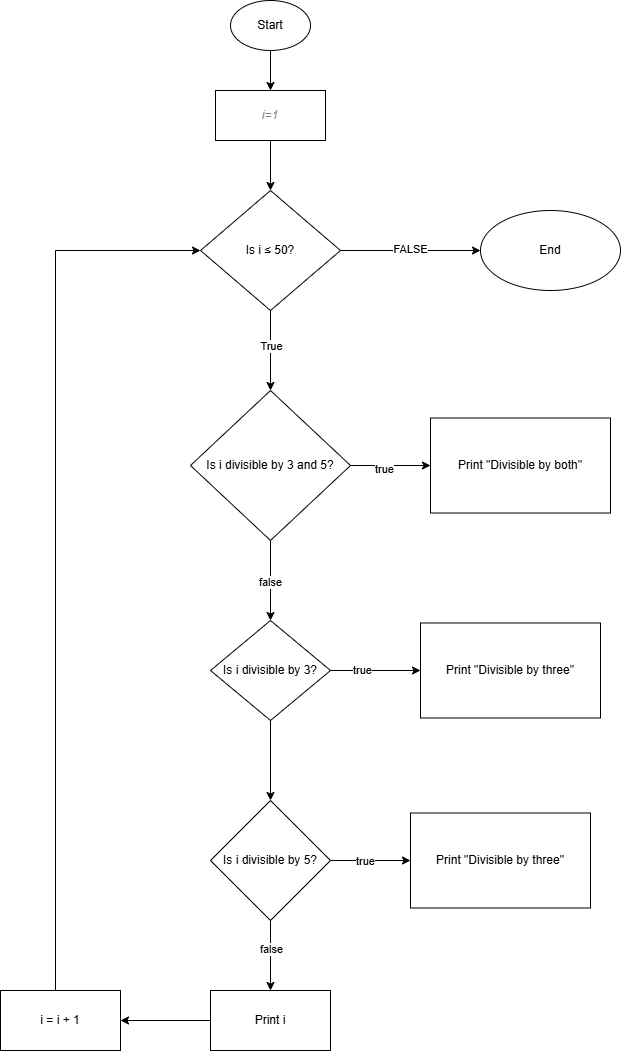

The diagram above was exported from draw.io. Its source (the exported page's mxGraphModel, read from the mxfile embedded in the PNG):
<mxGraphModel dx="2316" dy="1171" grid="1" gridSize="10" guides="1" tooltips="1" connect="1" arrows="1" fold="1" page="1" pageScale="1" pageWidth="850" pageHeight="1100" background="#FFFFFF" math="0" shadow="0">
  <root>
    <mxCell id="0" />
    <mxCell id="1" parent="0" />
    <mxCell id="UK-s1-Ic8hnljtUqyrCT-9" value="" style="edgeStyle=orthogonalEdgeStyle;rounded=0;orthogonalLoop=1;jettySize=auto;html=1;" parent="1" source="UK-s1-Ic8hnljtUqyrCT-1" target="UK-s1-Ic8hnljtUqyrCT-2" edge="1">
      <mxGeometry relative="1" as="geometry" />
    </mxCell>
    <mxCell id="UK-s1-Ic8hnljtUqyrCT-1" value="Start" style="ellipse;whiteSpace=wrap;html=1;" parent="1" vertex="1">
      <mxGeometry x="320" y="30" width="80" height="50" as="geometry" />
    </mxCell>
    <mxCell id="ZI2CPqHBw1_PsWv98z6B-2" value="" style="edgeStyle=orthogonalEdgeStyle;rounded=0;orthogonalLoop=1;jettySize=auto;html=1;" parent="1" source="UK-s1-Ic8hnljtUqyrCT-2" target="UK-s1-Ic8hnljtUqyrCT-12" edge="1">
      <mxGeometry relative="1" as="geometry" />
    </mxCell>
    <mxCell id="UK-s1-Ic8hnljtUqyrCT-2" value="&lt;font color=&quot;#7f848e&quot;&gt;&lt;i&gt;i=1&lt;/i&gt;&lt;/font&gt;" style="rounded=0;whiteSpace=wrap;html=1;" parent="1" vertex="1">
      <mxGeometry x="305" y="120" width="110" height="50" as="geometry" />
    </mxCell>
    <mxCell id="UK-s1-Ic8hnljtUqyrCT-3" value="End" style="ellipse;whiteSpace=wrap;html=1;" parent="1" vertex="1">
      <mxGeometry x="570" y="240" width="140" height="80" as="geometry" />
    </mxCell>
    <mxCell id="UK-s1-Ic8hnljtUqyrCT-17" value="" style="edgeStyle=orthogonalEdgeStyle;rounded=0;orthogonalLoop=1;jettySize=auto;html=1;" parent="1" source="UK-s1-Ic8hnljtUqyrCT-12" edge="1">
      <mxGeometry relative="1" as="geometry">
        <mxPoint x="360" y="420" as="targetPoint" />
      </mxGeometry>
    </mxCell>
    <mxCell id="ZI2CPqHBw1_PsWv98z6B-12" value="True" style="edgeLabel;html=1;align=center;verticalAlign=middle;resizable=0;points=[];" parent="UK-s1-Ic8hnljtUqyrCT-17" vertex="1" connectable="0">
      <mxGeometry x="-0.1152" relative="1" as="geometry">
        <mxPoint as="offset" />
      </mxGeometry>
    </mxCell>
    <mxCell id="ZI2CPqHBw1_PsWv98z6B-15" style="edgeStyle=orthogonalEdgeStyle;rounded=0;orthogonalLoop=1;jettySize=auto;html=1;" parent="1" source="UK-s1-Ic8hnljtUqyrCT-12" target="UK-s1-Ic8hnljtUqyrCT-3" edge="1">
      <mxGeometry relative="1" as="geometry" />
    </mxCell>
    <mxCell id="00Jd4vv2BrvTbenSQFPU-1" value="FALSE" style="edgeLabel;html=1;align=center;verticalAlign=middle;resizable=0;points=[];" vertex="1" connectable="0" parent="ZI2CPqHBw1_PsWv98z6B-15">
      <mxGeometry x="-0.0096" y="2" relative="1" as="geometry">
        <mxPoint as="offset" />
      </mxGeometry>
    </mxCell>
    <mxCell id="UK-s1-Ic8hnljtUqyrCT-12" value="Is i ≤ 50?" style="rhombus;whiteSpace=wrap;html=1;" parent="1" vertex="1">
      <mxGeometry x="290" y="220" width="140" height="120" as="geometry" />
    </mxCell>
    <mxCell id="00Jd4vv2BrvTbenSQFPU-5" value="" style="edgeStyle=orthogonalEdgeStyle;rounded=0;orthogonalLoop=1;jettySize=auto;html=1;" edge="1" parent="1" source="00Jd4vv2BrvTbenSQFPU-3" target="00Jd4vv2BrvTbenSQFPU-4">
      <mxGeometry relative="1" as="geometry" />
    </mxCell>
    <mxCell id="00Jd4vv2BrvTbenSQFPU-6" value="true" style="edgeLabel;html=1;align=center;verticalAlign=middle;resizable=0;points=[];" vertex="1" connectable="0" parent="00Jd4vv2BrvTbenSQFPU-5">
      <mxGeometry x="-0.163" y="-3" relative="1" as="geometry">
        <mxPoint as="offset" />
      </mxGeometry>
    </mxCell>
    <mxCell id="00Jd4vv2BrvTbenSQFPU-8" value="" style="edgeStyle=orthogonalEdgeStyle;rounded=0;orthogonalLoop=1;jettySize=auto;html=1;" edge="1" parent="1" source="00Jd4vv2BrvTbenSQFPU-3" target="00Jd4vv2BrvTbenSQFPU-7">
      <mxGeometry relative="1" as="geometry" />
    </mxCell>
    <mxCell id="00Jd4vv2BrvTbenSQFPU-9" value="false" style="edgeLabel;html=1;align=center;verticalAlign=middle;resizable=0;points=[];" vertex="1" connectable="0" parent="00Jd4vv2BrvTbenSQFPU-8">
      <mxGeometry x="0.0259" y="-1" relative="1" as="geometry">
        <mxPoint as="offset" />
      </mxGeometry>
    </mxCell>
    <mxCell id="00Jd4vv2BrvTbenSQFPU-3" value="Is i divisible by 3 and 5?" style="rhombus;whiteSpace=wrap;html=1;" vertex="1" parent="1">
      <mxGeometry x="280" y="420" width="160" height="150" as="geometry" />
    </mxCell>
    <mxCell id="00Jd4vv2BrvTbenSQFPU-4" value="Print &quot;Divisible by both&quot;" style="rounded=0;whiteSpace=wrap;html=1;" vertex="1" parent="1">
      <mxGeometry x="520" y="447.5" width="180" height="95" as="geometry" />
    </mxCell>
    <mxCell id="00Jd4vv2BrvTbenSQFPU-11" value="" style="edgeStyle=orthogonalEdgeStyle;rounded=0;orthogonalLoop=1;jettySize=auto;html=1;" edge="1" parent="1" source="00Jd4vv2BrvTbenSQFPU-7" target="00Jd4vv2BrvTbenSQFPU-10">
      <mxGeometry relative="1" as="geometry" />
    </mxCell>
    <mxCell id="00Jd4vv2BrvTbenSQFPU-14" value="" style="edgeStyle=orthogonalEdgeStyle;rounded=0;orthogonalLoop=1;jettySize=auto;html=1;" edge="1" parent="1" source="00Jd4vv2BrvTbenSQFPU-7" target="00Jd4vv2BrvTbenSQFPU-13">
      <mxGeometry relative="1" as="geometry" />
    </mxCell>
    <mxCell id="00Jd4vv2BrvTbenSQFPU-15" value="true" style="edgeLabel;html=1;align=center;verticalAlign=middle;resizable=0;points=[];" vertex="1" connectable="0" parent="00Jd4vv2BrvTbenSQFPU-14">
      <mxGeometry x="-0.3218" y="1" relative="1" as="geometry">
        <mxPoint as="offset" />
      </mxGeometry>
    </mxCell>
    <mxCell id="00Jd4vv2BrvTbenSQFPU-7" value="Is i divisible by 3?" style="rhombus;whiteSpace=wrap;html=1;" vertex="1" parent="1">
      <mxGeometry x="300" y="650" width="120" height="100" as="geometry" />
    </mxCell>
    <mxCell id="00Jd4vv2BrvTbenSQFPU-17" value="" style="edgeStyle=orthogonalEdgeStyle;rounded=0;orthogonalLoop=1;jettySize=auto;html=1;" edge="1" parent="1" source="00Jd4vv2BrvTbenSQFPU-10" target="00Jd4vv2BrvTbenSQFPU-16">
      <mxGeometry relative="1" as="geometry" />
    </mxCell>
    <mxCell id="00Jd4vv2BrvTbenSQFPU-18" value="true" style="edgeLabel;html=1;align=center;verticalAlign=middle;resizable=0;points=[];" vertex="1" connectable="0" parent="00Jd4vv2BrvTbenSQFPU-17">
      <mxGeometry x="-0.1444" relative="1" as="geometry">
        <mxPoint as="offset" />
      </mxGeometry>
    </mxCell>
    <mxCell id="00Jd4vv2BrvTbenSQFPU-20" value="" style="edgeStyle=orthogonalEdgeStyle;rounded=0;orthogonalLoop=1;jettySize=auto;html=1;" edge="1" parent="1" source="00Jd4vv2BrvTbenSQFPU-10" target="00Jd4vv2BrvTbenSQFPU-19">
      <mxGeometry relative="1" as="geometry" />
    </mxCell>
    <mxCell id="00Jd4vv2BrvTbenSQFPU-21" value="false" style="edgeLabel;html=1;align=center;verticalAlign=middle;resizable=0;points=[];" vertex="1" connectable="0" parent="00Jd4vv2BrvTbenSQFPU-20">
      <mxGeometry x="-0.1873" relative="1" as="geometry">
        <mxPoint as="offset" />
      </mxGeometry>
    </mxCell>
    <mxCell id="00Jd4vv2BrvTbenSQFPU-10" value="Is i divisible by 5?" style="rhombus;whiteSpace=wrap;html=1;" vertex="1" parent="1">
      <mxGeometry x="300" y="830" width="120" height="120" as="geometry" />
    </mxCell>
    <mxCell id="00Jd4vv2BrvTbenSQFPU-13" value="Print &quot;Divisible by three&quot;" style="rounded=0;whiteSpace=wrap;html=1;" vertex="1" parent="1">
      <mxGeometry x="510" y="652.5" width="180" height="95" as="geometry" />
    </mxCell>
    <mxCell id="00Jd4vv2BrvTbenSQFPU-16" value="Print &quot;Divisible by three&quot;" style="rounded=0;whiteSpace=wrap;html=1;" vertex="1" parent="1">
      <mxGeometry x="500" y="842.5" width="180" height="95" as="geometry" />
    </mxCell>
    <mxCell id="00Jd4vv2BrvTbenSQFPU-23" value="" style="edgeStyle=orthogonalEdgeStyle;rounded=0;orthogonalLoop=1;jettySize=auto;html=1;" edge="1" parent="1" source="00Jd4vv2BrvTbenSQFPU-19" target="00Jd4vv2BrvTbenSQFPU-22">
      <mxGeometry relative="1" as="geometry" />
    </mxCell>
    <mxCell id="00Jd4vv2BrvTbenSQFPU-19" value="Print i" style="rounded=0;whiteSpace=wrap;html=1;" vertex="1" parent="1">
      <mxGeometry x="300" y="1020" width="120" height="60" as="geometry" />
    </mxCell>
    <mxCell id="00Jd4vv2BrvTbenSQFPU-24" style="edgeStyle=orthogonalEdgeStyle;rounded=0;orthogonalLoop=1;jettySize=auto;html=1;entryX=0;entryY=0.5;entryDx=0;entryDy=0;" edge="1" parent="1" source="00Jd4vv2BrvTbenSQFPU-22" target="UK-s1-Ic8hnljtUqyrCT-12">
      <mxGeometry relative="1" as="geometry">
        <mxPoint x="30" y="1060.076923076923" as="sourcePoint" />
        <mxPoint x="260" y="290" as="targetPoint" />
        <Array as="points">
          <mxPoint x="145" y="280" />
        </Array>
      </mxGeometry>
    </mxCell>
    <mxCell id="00Jd4vv2BrvTbenSQFPU-22" value="i = i + 1" style="rounded=0;whiteSpace=wrap;html=1;" vertex="1" parent="1">
      <mxGeometry x="90" y="1020" width="120" height="60" as="geometry" />
    </mxCell>
  </root>
</mxGraphModel>